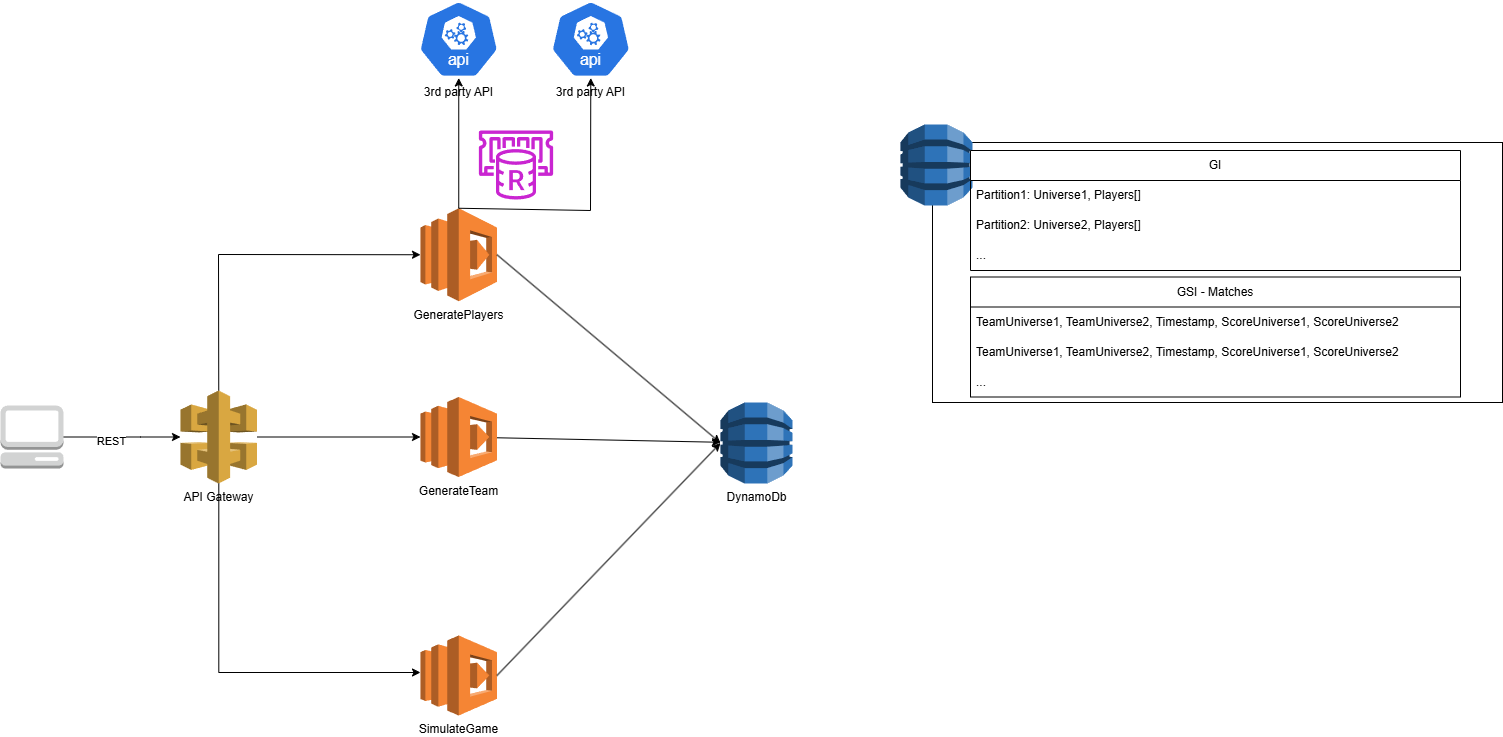

The diagram above was exported from draw.io. Its source (the exported page's mxGraphModel, read from the mxfile embedded in the PNG):
<mxGraphModel dx="1426" dy="1912" grid="1" gridSize="10" guides="1" tooltips="1" connect="1" arrows="1" fold="1" page="1" pageScale="1" pageWidth="827" pageHeight="1169" math="0" shadow="0">
  <root>
    <mxCell id="0" />
    <mxCell id="1" parent="0" />
    <mxCell id="PvCzni4jYrk-KBWtnJzE-11" value="" style="edgeStyle=orthogonalEdgeStyle;rounded=0;orthogonalLoop=1;jettySize=auto;html=1;" edge="1" parent="1" source="PvCzni4jYrk-KBWtnJzE-1" target="PvCzni4jYrk-KBWtnJzE-2">
      <mxGeometry relative="1" as="geometry">
        <Array as="points">
          <mxPoint x="150" y="347" />
          <mxPoint x="150" y="347" />
        </Array>
      </mxGeometry>
    </mxCell>
    <mxCell id="PvCzni4jYrk-KBWtnJzE-13" value="REST" style="edgeLabel;html=1;align=center;verticalAlign=middle;resizable=0;points=[];" vertex="1" connectable="0" parent="PvCzni4jYrk-KBWtnJzE-11">
      <mxGeometry x="-0.1966" y="-3" relative="1" as="geometry">
        <mxPoint y="1" as="offset" />
      </mxGeometry>
    </mxCell>
    <mxCell id="PvCzni4jYrk-KBWtnJzE-1" value="" style="outlineConnect=0;dashed=0;verticalLabelPosition=bottom;verticalAlign=top;align=center;html=1;shape=mxgraph.aws3.management_console;fillColor=#D2D3D3;gradientColor=none;" vertex="1" parent="1">
      <mxGeometry x="10" y="315" width="63" height="63" as="geometry" />
    </mxCell>
    <mxCell id="PvCzni4jYrk-KBWtnJzE-2" value="API Gateway" style="outlineConnect=0;dashed=0;verticalLabelPosition=bottom;verticalAlign=top;align=center;html=1;shape=mxgraph.aws3.api_gateway;fillColor=#D9A741;gradientColor=none;" vertex="1" parent="1">
      <mxGeometry x="190" y="300" width="76.5" height="93" as="geometry" />
    </mxCell>
    <mxCell id="PvCzni4jYrk-KBWtnJzE-3" value="GeneratePlayers" style="outlineConnect=0;dashed=0;verticalLabelPosition=bottom;verticalAlign=top;align=center;html=1;shape=mxgraph.aws3.lambda;fillColor=#F58534;gradientColor=none;" vertex="1" parent="1">
      <mxGeometry x="430" y="117.75" width="76.5" height="93" as="geometry" />
    </mxCell>
    <mxCell id="PvCzni4jYrk-KBWtnJzE-4" value="GenerateTeam" style="outlineConnect=0;dashed=0;verticalLabelPosition=bottom;verticalAlign=top;align=center;html=1;shape=mxgraph.aws3.lambda;fillColor=#F58534;gradientColor=none;" vertex="1" parent="1">
      <mxGeometry x="430" y="306.5" width="76.5" height="80" as="geometry" />
    </mxCell>
    <mxCell id="PvCzni4jYrk-KBWtnJzE-6" value="SimulateGame" style="outlineConnect=0;dashed=0;verticalLabelPosition=bottom;verticalAlign=top;align=center;html=1;shape=mxgraph.aws3.lambda;fillColor=#F58534;gradientColor=none;" vertex="1" parent="1">
      <mxGeometry x="430" y="545" width="76.5" height="80" as="geometry" />
    </mxCell>
    <mxCell id="PvCzni4jYrk-KBWtnJzE-12" value="" style="edgeStyle=orthogonalEdgeStyle;rounded=0;orthogonalLoop=1;jettySize=auto;html=1;" edge="1" parent="1" source="PvCzni4jYrk-KBWtnJzE-2" target="PvCzni4jYrk-KBWtnJzE-6">
      <mxGeometry relative="1" as="geometry">
        <mxPoint x="130" y="302" as="sourcePoint" />
        <mxPoint x="247" y="302" as="targetPoint" />
        <Array as="points">
          <mxPoint x="228" y="582" />
        </Array>
      </mxGeometry>
    </mxCell>
    <mxCell id="PvCzni4jYrk-KBWtnJzE-17" value="3rd party API" style="aspect=fixed;sketch=0;html=1;dashed=0;whitespace=wrap;verticalLabelPosition=bottom;verticalAlign=top;fillColor=#2875E2;strokeColor=#ffffff;points=[[0.005,0.63,0],[0.1,0.2,0],[0.9,0.2,0],[0.5,0,0],[0.995,0.63,0],[0.72,0.99,0],[0.5,1,0],[0.28,0.99,0]];shape=mxgraph.kubernetes.icon2;kubernetesLabel=1;prIcon=api" vertex="1" parent="1">
      <mxGeometry x="560" y="-90" width="80.73" height="77.5" as="geometry" />
    </mxCell>
    <mxCell id="PvCzni4jYrk-KBWtnJzE-24" value="3rd party API" style="aspect=fixed;sketch=0;html=1;dashed=0;whitespace=wrap;verticalLabelPosition=bottom;verticalAlign=top;fillColor=#2875E2;strokeColor=#ffffff;points=[[0.005,0.63,0],[0.1,0.2,0],[0.9,0.2,0],[0.5,0,0],[0.995,0.63,0],[0.72,0.99,0],[0.5,1,0],[0.28,0.99,0]];shape=mxgraph.kubernetes.icon2;kubernetesLabel=1;prIcon=api" vertex="1" parent="1">
      <mxGeometry x="427.88" y="-90" width="80.73" height="77.5" as="geometry" />
    </mxCell>
    <mxCell id="PvCzni4jYrk-KBWtnJzE-33" value="" style="endArrow=classic;html=1;rounded=0;exitX=0.5;exitY=0;exitDx=0;exitDy=0;exitPerimeter=0;" edge="1" parent="1" source="PvCzni4jYrk-KBWtnJzE-3" target="PvCzni4jYrk-KBWtnJzE-24">
      <mxGeometry width="50" height="50" relative="1" as="geometry">
        <mxPoint x="680" y="180" as="sourcePoint" />
        <mxPoint x="570" y="280" as="targetPoint" />
      </mxGeometry>
    </mxCell>
    <mxCell id="PvCzni4jYrk-KBWtnJzE-35" value="" style="sketch=0;outlineConnect=0;fontColor=#232F3E;gradientColor=none;fillColor=#C925D1;strokeColor=none;dashed=0;verticalLabelPosition=bottom;verticalAlign=top;align=center;html=1;fontSize=12;fontStyle=0;aspect=fixed;pointerEvents=1;shape=mxgraph.aws4.elasticache_for_redis;" vertex="1" parent="1">
      <mxGeometry x="486.5" y="40" width="78" height="69" as="geometry" />
    </mxCell>
    <mxCell id="PvCzni4jYrk-KBWtnJzE-37" value="" style="endArrow=classic;html=1;rounded=0;entryX=0;entryY=0.5;entryDx=0;entryDy=0;entryPerimeter=0;" edge="1" parent="1" source="PvCzni4jYrk-KBWtnJzE-2" target="PvCzni4jYrk-KBWtnJzE-4">
      <mxGeometry width="50" height="50" relative="1" as="geometry">
        <mxPoint x="520" y="392" as="sourcePoint" />
        <mxPoint x="570" y="342" as="targetPoint" />
      </mxGeometry>
    </mxCell>
    <mxCell id="PvCzni4jYrk-KBWtnJzE-38" value="" style="endArrow=classic;html=1;rounded=0;entryX=0;entryY=0.5;entryDx=0;entryDy=0;entryPerimeter=0;exitX=0.5;exitY=0;exitDx=0;exitDy=0;exitPerimeter=0;" edge="1" parent="1" source="PvCzni4jYrk-KBWtnJzE-2" target="PvCzni4jYrk-KBWtnJzE-3">
      <mxGeometry width="50" height="50" relative="1" as="geometry">
        <mxPoint x="400" y="370" as="sourcePoint" />
        <mxPoint x="563" y="370" as="targetPoint" />
        <Array as="points">
          <mxPoint x="228" y="164" />
        </Array>
      </mxGeometry>
    </mxCell>
    <mxCell id="PvCzni4jYrk-KBWtnJzE-39" value="DynamoDb" style="outlineConnect=0;dashed=0;verticalLabelPosition=bottom;verticalAlign=top;align=center;html=1;shape=mxgraph.aws3.dynamo_db;fillColor=#2E73B8;gradientColor=none;" vertex="1" parent="1">
      <mxGeometry x="730" y="312" width="72" height="81" as="geometry" />
    </mxCell>
    <mxCell id="PvCzni4jYrk-KBWtnJzE-40" value="" style="endArrow=classic;html=1;rounded=0;" edge="1" parent="1" source="PvCzni4jYrk-KBWtnJzE-4" target="PvCzni4jYrk-KBWtnJzE-39">
      <mxGeometry width="50" height="50" relative="1" as="geometry">
        <mxPoint x="520" y="330" as="sourcePoint" />
        <mxPoint x="570" y="280" as="targetPoint" />
      </mxGeometry>
    </mxCell>
    <mxCell id="PvCzni4jYrk-KBWtnJzE-41" value="" style="endArrow=classic;html=1;rounded=0;exitX=1;exitY=0.5;exitDx=0;exitDy=0;exitPerimeter=0;entryX=0;entryY=0.5;entryDx=0;entryDy=0;entryPerimeter=0;" edge="1" parent="1" source="PvCzni4jYrk-KBWtnJzE-3" target="PvCzni4jYrk-KBWtnJzE-39">
      <mxGeometry width="50" height="50" relative="1" as="geometry">
        <mxPoint x="570" y="330" as="sourcePoint" />
        <mxPoint x="890" y="330" as="targetPoint" />
      </mxGeometry>
    </mxCell>
    <mxCell id="PvCzni4jYrk-KBWtnJzE-42" value="" style="endArrow=classic;html=1;rounded=0;entryX=0;entryY=0.5;entryDx=0;entryDy=0;entryPerimeter=0;exitX=1;exitY=0.5;exitDx=0;exitDy=0;exitPerimeter=0;" edge="1" parent="1" source="PvCzni4jYrk-KBWtnJzE-6" target="PvCzni4jYrk-KBWtnJzE-39">
      <mxGeometry width="50" height="50" relative="1" as="geometry">
        <mxPoint x="520" y="430" as="sourcePoint" />
        <mxPoint x="570" y="380" as="targetPoint" />
      </mxGeometry>
    </mxCell>
    <mxCell id="PvCzni4jYrk-KBWtnJzE-44" value="" style="endArrow=classic;html=1;rounded=0;exitX=0.5;exitY=0;exitDx=0;exitDy=0;exitPerimeter=0;" edge="1" parent="1" source="PvCzni4jYrk-KBWtnJzE-3" target="PvCzni4jYrk-KBWtnJzE-17">
      <mxGeometry width="50" height="50" relative="1" as="geometry">
        <mxPoint x="520" y="230" as="sourcePoint" />
        <mxPoint x="570" y="180" as="targetPoint" />
        <Array as="points">
          <mxPoint x="600" y="120" />
        </Array>
      </mxGeometry>
    </mxCell>
    <mxCell id="PvCzni4jYrk-KBWtnJzE-45" value="" style="rounded=0;whiteSpace=wrap;html=1;" vertex="1" parent="1">
      <mxGeometry x="942" y="52" width="570" height="260" as="geometry" />
    </mxCell>
    <mxCell id="PvCzni4jYrk-KBWtnJzE-46" value="" style="outlineConnect=0;dashed=0;verticalLabelPosition=bottom;verticalAlign=top;align=center;html=1;shape=mxgraph.aws3.dynamo_db;fillColor=#2E73B8;gradientColor=none;" vertex="1" parent="1">
      <mxGeometry x="910" y="34" width="72" height="81" as="geometry" />
    </mxCell>
    <mxCell id="PvCzni4jYrk-KBWtnJzE-48" value="GI" style="swimlane;fontStyle=0;childLayout=stackLayout;horizontal=1;startSize=30;horizontalStack=0;resizeParent=1;resizeParentMax=0;resizeLast=0;collapsible=1;marginBottom=0;whiteSpace=wrap;html=1;" vertex="1" parent="1">
      <mxGeometry x="980" y="60" width="490" height="120" as="geometry" />
    </mxCell>
    <mxCell id="PvCzni4jYrk-KBWtnJzE-49" value="Partition1: Universe1, Players[]" style="text;strokeColor=none;fillColor=none;align=left;verticalAlign=middle;spacingLeft=4;spacingRight=4;overflow=hidden;points=[[0,0.5],[1,0.5]];portConstraint=eastwest;rotatable=0;whiteSpace=wrap;html=1;" vertex="1" parent="PvCzni4jYrk-KBWtnJzE-48">
      <mxGeometry y="30" width="490" height="30" as="geometry" />
    </mxCell>
    <mxCell id="PvCzni4jYrk-KBWtnJzE-50" value="Partition2: Universe2, Players[]" style="text;strokeColor=none;fillColor=none;align=left;verticalAlign=middle;spacingLeft=4;spacingRight=4;overflow=hidden;points=[[0,0.5],[1,0.5]];portConstraint=eastwest;rotatable=0;whiteSpace=wrap;html=1;" vertex="1" parent="PvCzni4jYrk-KBWtnJzE-48">
      <mxGeometry y="60" width="490" height="30" as="geometry" />
    </mxCell>
    <mxCell id="PvCzni4jYrk-KBWtnJzE-51" value="..." style="text;strokeColor=none;fillColor=none;align=left;verticalAlign=middle;spacingLeft=4;spacingRight=4;overflow=hidden;points=[[0,0.5],[1,0.5]];portConstraint=eastwest;rotatable=0;whiteSpace=wrap;html=1;" vertex="1" parent="PvCzni4jYrk-KBWtnJzE-48">
      <mxGeometry y="90" width="490" height="30" as="geometry" />
    </mxCell>
    <mxCell id="PvCzni4jYrk-KBWtnJzE-52" value="GSI - Matches" style="swimlane;fontStyle=0;childLayout=stackLayout;horizontal=1;startSize=30;horizontalStack=0;resizeParent=1;resizeParentMax=0;resizeLast=0;collapsible=1;marginBottom=0;whiteSpace=wrap;html=1;" vertex="1" parent="1">
      <mxGeometry x="980" y="186.5" width="490" height="120" as="geometry" />
    </mxCell>
    <mxCell id="PvCzni4jYrk-KBWtnJzE-53" value="TeamUniverse1, TeamUniverse2, Timestamp, ScoreUniverse1, ScoreUniverse2" style="text;strokeColor=none;fillColor=none;align=left;verticalAlign=middle;spacingLeft=4;spacingRight=4;overflow=hidden;points=[[0,0.5],[1,0.5]];portConstraint=eastwest;rotatable=0;whiteSpace=wrap;html=1;" vertex="1" parent="PvCzni4jYrk-KBWtnJzE-52">
      <mxGeometry y="30" width="490" height="30" as="geometry" />
    </mxCell>
    <mxCell id="PvCzni4jYrk-KBWtnJzE-54" value="TeamUniverse1, TeamUniverse2, Timestamp, ScoreUniverse1, ScoreUniverse2&amp;nbsp;" style="text;strokeColor=none;fillColor=none;align=left;verticalAlign=middle;spacingLeft=4;spacingRight=4;overflow=hidden;points=[[0,0.5],[1,0.5]];portConstraint=eastwest;rotatable=0;whiteSpace=wrap;html=1;" vertex="1" parent="PvCzni4jYrk-KBWtnJzE-52">
      <mxGeometry y="60" width="490" height="30" as="geometry" />
    </mxCell>
    <mxCell id="PvCzni4jYrk-KBWtnJzE-55" value="..." style="text;strokeColor=none;fillColor=none;align=left;verticalAlign=middle;spacingLeft=4;spacingRight=4;overflow=hidden;points=[[0,0.5],[1,0.5]];portConstraint=eastwest;rotatable=0;whiteSpace=wrap;html=1;" vertex="1" parent="PvCzni4jYrk-KBWtnJzE-52">
      <mxGeometry y="90" width="490" height="30" as="geometry" />
    </mxCell>
  </root>
</mxGraphModel>